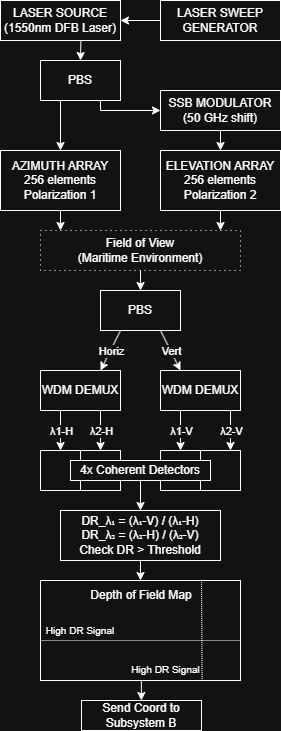

The diagram above was exported from draw.io. Its source (the exported page's mxGraphModel, read from the mxfile embedded in the PNG):
<mxGraphModel dx="1169" dy="746" grid="1" gridSize="10" guides="1" tooltips="1" connect="1" arrows="1" fold="1" page="1" pageScale="1" pageWidth="850" pageHeight="1100" math="0" shadow="0">
  <root>
    <mxCell id="0" />
    <mxCell id="1" parent="0" />
    <mxCell id="kaBr5wWl9Mv294WOIAns-3" parent="1" style="rounded=0;whiteSpace=wrap;html=1;dashed=1;dashPattern=1 4;" value="" vertex="1">
      <mxGeometry height="40" width="200" x="80" y="280" as="geometry" />
    </mxCell>
    <mxCell id="dgL6slPAd_zoL2qfW5CB-1" parent="1" style="rounded=0;whiteSpace=wrap;html=1;" value="LASER SOURCE&lt;div&gt;(1550nm DFB Laser)&lt;/div&gt;" vertex="1">
      <mxGeometry height="40" width="120" x="40" y="50" as="geometry" />
    </mxCell>
    <mxCell id="dgL6slPAd_zoL2qfW5CB-2" parent="1" style="rounded=0;whiteSpace=wrap;html=1;" value="PBS" vertex="1">
      <mxGeometry height="40" width="80" x="80" y="110" as="geometry" />
    </mxCell>
    <mxCell id="dgL6slPAd_zoL2qfW5CB-3" parent="1" style="rounded=0;whiteSpace=wrap;html=1;" value="SSB MODULATOR&lt;div&gt;(50 GHz shift)&lt;/div&gt;" vertex="1">
      <mxGeometry height="40" width="120" x="200" y="140" as="geometry" />
    </mxCell>
    <mxCell id="dgL6slPAd_zoL2qfW5CB-4" parent="1" style="rounded=0;whiteSpace=wrap;html=1;" value="ELEVATION ARRAY&lt;div&gt;256 elements&lt;/div&gt;&lt;div&gt;Polarization 2&lt;/div&gt;" vertex="1">
      <mxGeometry height="60" width="120" x="200" y="200" as="geometry" />
    </mxCell>
    <mxCell id="dgL6slPAd_zoL2qfW5CB-5" parent="1" style="rounded=0;whiteSpace=wrap;html=1;" value="AZIMUTH ARRAY&lt;div&gt;256 elements&lt;/div&gt;&lt;div&gt;Polarization 1&lt;/div&gt;" vertex="1">
      <mxGeometry height="60" width="120" x="40" y="200" as="geometry" />
    </mxCell>
    <mxCell id="dgL6slPAd_zoL2qfW5CB-6" parent="1" style="rounded=0;whiteSpace=wrap;html=1;" value="PBS" vertex="1">
      <mxGeometry height="40" width="80" x="140" y="340" as="geometry" />
    </mxCell>
    <mxCell id="dgL6slPAd_zoL2qfW5CB-7" edge="1" parent="1" source="dgL6slPAd_zoL2qfW5CB-1" style="endArrow=classic;html=1;rounded=0;exitX=0.67;exitY=0.989;exitDx=0;exitDy=0;entryX=0.5;entryY=0;entryDx=0;entryDy=0;exitPerimeter=0;" target="dgL6slPAd_zoL2qfW5CB-2" value="">
      <mxGeometry height="50" relative="1" width="50" as="geometry">
        <mxPoint x="400" y="350" as="sourcePoint" />
        <mxPoint x="450" y="300" as="targetPoint" />
      </mxGeometry>
    </mxCell>
    <mxCell id="dgL6slPAd_zoL2qfW5CB-8" edge="1" parent="1" source="dgL6slPAd_zoL2qfW5CB-2" style="endArrow=classic;html=1;rounded=0;exitX=0.25;exitY=1;exitDx=0;exitDy=0;entryX=0.5;entryY=0;entryDx=0;entryDy=0;" target="dgL6slPAd_zoL2qfW5CB-5" value="">
      <mxGeometry height="50" relative="1" width="50" as="geometry">
        <mxPoint x="330" y="210" as="sourcePoint" />
        <mxPoint x="330" y="250" as="targetPoint" />
      </mxGeometry>
    </mxCell>
    <mxCell id="dgL6slPAd_zoL2qfW5CB-9" edge="1" parent="1" source="dgL6slPAd_zoL2qfW5CB-2" style="endArrow=classic;html=1;rounded=0;exitX=0.75;exitY=1;exitDx=0;exitDy=0;entryX=0;entryY=0.5;entryDx=0;entryDy=0;" target="dgL6slPAd_zoL2qfW5CB-3" value="">
      <mxGeometry height="50" relative="1" width="50" as="geometry">
        <Array as="points">
          <mxPoint x="140" y="160" />
        </Array>
        <mxPoint x="390" y="300" as="sourcePoint" />
        <mxPoint x="390" y="340" as="targetPoint" />
      </mxGeometry>
    </mxCell>
    <mxCell id="dgL6slPAd_zoL2qfW5CB-10" edge="1" parent="1" source="dgL6slPAd_zoL2qfW5CB-3" style="endArrow=classic;html=1;rounded=0;exitX=0.5;exitY=1;exitDx=0;exitDy=0;" target="dgL6slPAd_zoL2qfW5CB-4" value="">
      <mxGeometry height="50" relative="1" width="50" as="geometry">
        <mxPoint x="410" y="280" as="sourcePoint" />
        <mxPoint x="410" y="320" as="targetPoint" />
      </mxGeometry>
    </mxCell>
    <mxCell id="dgL6slPAd_zoL2qfW5CB-11" edge="1" parent="1" style="endArrow=classic;html=1;rounded=0;" target="dgL6slPAd_zoL2qfW5CB-6" value="">
      <mxGeometry height="50" relative="1" width="50" as="geometry">
        <mxPoint x="180" y="320" as="sourcePoint" />
        <mxPoint x="340" y="390" as="targetPoint" />
      </mxGeometry>
    </mxCell>
    <mxCell id="dgL6slPAd_zoL2qfW5CB-12" edge="1" parent="1" source="dgL6slPAd_zoL2qfW5CB-5" style="endArrow=classic;html=1;rounded=0;exitX=0.5;exitY=1;exitDx=0;exitDy=0;" value="">
      <mxGeometry height="50" relative="1" width="50" as="geometry">
        <mxPoint x="420" y="450" as="sourcePoint" />
        <mxPoint x="100" y="280" as="targetPoint" />
      </mxGeometry>
    </mxCell>
    <mxCell id="dgL6slPAd_zoL2qfW5CB-13" edge="1" parent="1" source="dgL6slPAd_zoL2qfW5CB-4" style="endArrow=classic;html=1;rounded=0;exitX=0.5;exitY=1;exitDx=0;exitDy=0;" value="">
      <mxGeometry height="50" relative="1" width="50" as="geometry">
        <mxPoint x="390" y="440" as="sourcePoint" />
        <mxPoint x="260" y="280" as="targetPoint" />
      </mxGeometry>
    </mxCell>
    <mxCell id="dgL6slPAd_zoL2qfW5CB-16" edge="1" parent="1" source="dgL6slPAd_zoL2qfW5CB-6" style="endArrow=classic;html=1;rounded=0;exitX=0.25;exitY=1;exitDx=0;exitDy=0;" value="">
      <mxGeometry relative="1" as="geometry">
        <mxPoint x="380" y="410" as="sourcePoint" />
        <mxPoint x="140" y="420" as="targetPoint" />
      </mxGeometry>
    </mxCell>
    <mxCell id="dgL6slPAd_zoL2qfW5CB-17" connectable="0" parent="dgL6slPAd_zoL2qfW5CB-16" style="edgeLabel;resizable=0;html=1;;align=center;verticalAlign=middle;" value="Horiz" vertex="1">
      <mxGeometry relative="1" as="geometry" />
    </mxCell>
    <mxCell id="dgL6slPAd_zoL2qfW5CB-18" edge="1" parent="1" source="dgL6slPAd_zoL2qfW5CB-6" style="endArrow=classic;html=1;rounded=0;exitX=0.75;exitY=1;exitDx=0;exitDy=0;" value="">
      <mxGeometry relative="1" as="geometry">
        <mxPoint x="230" y="450" as="sourcePoint" />
        <mxPoint x="220" y="420" as="targetPoint" />
      </mxGeometry>
    </mxCell>
    <mxCell id="dgL6slPAd_zoL2qfW5CB-19" connectable="0" parent="dgL6slPAd_zoL2qfW5CB-18" style="edgeLabel;resizable=0;html=1;;align=center;verticalAlign=middle;" value="Vert" vertex="1">
      <mxGeometry relative="1" as="geometry" />
    </mxCell>
    <mxCell id="dgL6slPAd_zoL2qfW5CB-20" parent="1" style="rounded=0;whiteSpace=wrap;html=1;" value="WDM DEMUX" vertex="1">
      <mxGeometry height="40" width="80" x="80" y="420" as="geometry" />
    </mxCell>
    <mxCell id="dgL6slPAd_zoL2qfW5CB-21" parent="1" style="rounded=0;whiteSpace=wrap;html=1;" value="WDM DEMUX" vertex="1">
      <mxGeometry height="40" width="80" x="200" y="420" as="geometry" />
    </mxCell>
    <mxCell id="dgL6slPAd_zoL2qfW5CB-22" edge="1" parent="1" source="dgL6slPAd_zoL2qfW5CB-20" style="endArrow=classic;html=1;rounded=0;exitX=0.25;exitY=1;exitDx=0;exitDy=0;" value="">
      <mxGeometry relative="1" as="geometry">
        <mxPoint x="300" y="500" as="sourcePoint" />
        <mxPoint x="100" y="500" as="targetPoint" />
      </mxGeometry>
    </mxCell>
    <mxCell id="dgL6slPAd_zoL2qfW5CB-23" connectable="0" parent="dgL6slPAd_zoL2qfW5CB-22" style="edgeLabel;resizable=0;html=1;;align=center;verticalAlign=middle;" value="λ1-H" vertex="1">
      <mxGeometry relative="1" as="geometry" />
    </mxCell>
    <mxCell id="dgL6slPAd_zoL2qfW5CB-24" edge="1" parent="1" style="endArrow=classic;html=1;rounded=0;exitX=0.25;exitY=1;exitDx=0;exitDy=0;" value="">
      <mxGeometry relative="1" as="geometry">
        <mxPoint x="140" y="460" as="sourcePoint" />
        <mxPoint x="140" y="500" as="targetPoint" />
      </mxGeometry>
    </mxCell>
    <mxCell id="dgL6slPAd_zoL2qfW5CB-25" connectable="0" parent="dgL6slPAd_zoL2qfW5CB-24" style="edgeLabel;resizable=0;html=1;;align=center;verticalAlign=middle;" value="λ2-H" vertex="1">
      <mxGeometry relative="1" as="geometry" />
    </mxCell>
    <mxCell id="dgL6slPAd_zoL2qfW5CB-26" edge="1" parent="1" style="endArrow=classic;html=1;rounded=0;exitX=0.25;exitY=1;exitDx=0;exitDy=0;" value="">
      <mxGeometry relative="1" as="geometry">
        <mxPoint x="220" y="460" as="sourcePoint" />
        <mxPoint x="220" y="500" as="targetPoint" />
      </mxGeometry>
    </mxCell>
    <mxCell id="dgL6slPAd_zoL2qfW5CB-27" connectable="0" parent="dgL6slPAd_zoL2qfW5CB-26" style="edgeLabel;resizable=0;html=1;;align=center;verticalAlign=middle;" value="λ1-V" vertex="1">
      <mxGeometry relative="1" as="geometry" />
    </mxCell>
    <mxCell id="dgL6slPAd_zoL2qfW5CB-28" edge="1" parent="1" style="endArrow=classic;html=1;rounded=0;exitX=0.25;exitY=1;exitDx=0;exitDy=0;" value="">
      <mxGeometry relative="1" as="geometry">
        <mxPoint x="270" y="460" as="sourcePoint" />
        <mxPoint x="270" y="500" as="targetPoint" />
      </mxGeometry>
    </mxCell>
    <mxCell id="dgL6slPAd_zoL2qfW5CB-29" connectable="0" parent="dgL6slPAd_zoL2qfW5CB-28" style="edgeLabel;resizable=0;html=1;;align=center;verticalAlign=middle;" value="λ2-V" vertex="1">
      <mxGeometry relative="1" as="geometry" />
    </mxCell>
    <mxCell id="dgL6slPAd_zoL2qfW5CB-30" parent="1" style="rounded=0;whiteSpace=wrap;html=1;" value="" vertex="1">
      <mxGeometry height="40" width="40" x="80" y="500" as="geometry" />
    </mxCell>
    <mxCell id="dgL6slPAd_zoL2qfW5CB-31" parent="1" style="rounded=0;whiteSpace=wrap;html=1;" value="" vertex="1">
      <mxGeometry height="40" width="40" x="120" y="500" as="geometry" />
    </mxCell>
    <mxCell id="dgL6slPAd_zoL2qfW5CB-32" parent="1" style="rounded=0;whiteSpace=wrap;html=1;" value="" vertex="1">
      <mxGeometry height="40" width="40" x="200" y="500" as="geometry" />
    </mxCell>
    <mxCell id="dgL6slPAd_zoL2qfW5CB-33" parent="1" style="rounded=0;whiteSpace=wrap;html=1;" value="" vertex="1">
      <mxGeometry height="40" width="40" x="240" y="500" as="geometry" />
    </mxCell>
    <mxCell id="dgL6slPAd_zoL2qfW5CB-35" parent="1" style="rounded=0;whiteSpace=wrap;html=1;" value="" vertex="1">
      <mxGeometry height="20" width="140" x="110" y="510" as="geometry" />
    </mxCell>
    <mxCell id="dgL6slPAd_zoL2qfW5CB-34" parent="1" style="text;html=1;whiteSpace=wrap;strokeColor=none;fillColor=none;align=center;verticalAlign=middle;rounded=0;" value="4x Coherent Detectors" vertex="1">
      <mxGeometry height="15" width="140" x="110" y="512.5" as="geometry" />
    </mxCell>
    <mxCell id="dgL6slPAd_zoL2qfW5CB-36" edge="1" parent="1" source="dgL6slPAd_zoL2qfW5CB-35" style="endArrow=classic;html=1;rounded=0;exitX=0.5;exitY=1;exitDx=0;exitDy=0;" value="">
      <mxGeometry height="50" relative="1" width="50" as="geometry">
        <mxPoint x="330" y="520" as="sourcePoint" />
        <mxPoint x="180" y="560" as="targetPoint" />
      </mxGeometry>
    </mxCell>
    <mxCell id="dgL6slPAd_zoL2qfW5CB-38" parent="1" style="text;html=1;whiteSpace=wrap;strokeColor=none;fillColor=none;align=center;verticalAlign=middle;rounded=0;" value="Field of View&lt;br&gt;(Maritime Environment)" vertex="1">
      <mxGeometry height="40" width="200" x="80" y="280" as="geometry" />
    </mxCell>
    <mxCell id="dgL6slPAd_zoL2qfW5CB-40" parent="1" style="rounded=0;whiteSpace=wrap;html=1;" value="" vertex="1">
      <mxGeometry height="100" width="200" x="80" y="630" as="geometry" />
    </mxCell>
    <mxCell id="dgL6slPAd_zoL2qfW5CB-45" edge="1" parent="1" style="endArrow=none;html=1;rounded=0;dashed=1;dashPattern=1 1;" value="">
      <mxGeometry height="50" relative="1" width="50" as="geometry">
        <Array as="points" />
        <mxPoint x="280" y="690" as="sourcePoint" />
        <mxPoint x="80" y="690" as="targetPoint" />
      </mxGeometry>
    </mxCell>
    <mxCell id="dgL6slPAd_zoL2qfW5CB-47" parent="1" style="text;html=1;whiteSpace=wrap;strokeColor=none;fillColor=none;align=center;verticalAlign=middle;rounded=0;fontSize=8;" value="&lt;font style=&quot;font-size: 10px;&quot;&gt;High DR Signal&lt;/font&gt;" vertex="1">
      <mxGeometry height="21.98" width="80" x="80" y="669.01" as="geometry" />
    </mxCell>
    <mxCell id="dgL6slPAd_zoL2qfW5CB-48" parent="1" style="text;html=1;whiteSpace=wrap;strokeColor=none;fillColor=none;align=center;verticalAlign=middle;rounded=0;" value="Depth of Field Map" vertex="1">
      <mxGeometry height="30" width="120" x="121" y="630" as="geometry" />
    </mxCell>
    <mxCell id="dgL6slPAd_zoL2qfW5CB-50" parent="1" style="rounded=0;whiteSpace=wrap;html=1;" value="LASER SWEEP GENERATOR" vertex="1">
      <mxGeometry height="40" width="120" x="200" y="50" as="geometry" />
    </mxCell>
    <mxCell id="dgL6slPAd_zoL2qfW5CB-51" edge="1" parent="1" source="dgL6slPAd_zoL2qfW5CB-50" style="endArrow=classic;html=1;rounded=0;exitX=0;exitY=0.5;exitDx=0;exitDy=0;entryX=1;entryY=0.5;entryDx=0;entryDy=0;" target="dgL6slPAd_zoL2qfW5CB-1" value="">
      <mxGeometry height="50" relative="1" width="50" as="geometry">
        <mxPoint x="270" y="120" as="sourcePoint" />
        <mxPoint x="320" y="70" as="targetPoint" />
      </mxGeometry>
    </mxCell>
    <mxCell id="NawdE0LwDS3dfm_B96aZ-1" parent="1" style="rounded=0;whiteSpace=wrap;html=1;" value="DR_λ₁ = (λ₁-V) / (λ₁-H)&lt;br&gt;DR_λ₂ = (λ₂-H) / (λ₂-V)&lt;br&gt;&lt;div&gt;Check DR &amp;gt; Threshold&lt;/div&gt;" vertex="1">
      <mxGeometry height="50" width="160" x="100" y="560" as="geometry" />
    </mxCell>
    <mxCell id="NawdE0LwDS3dfm_B96aZ-3" edge="1" parent="1" style="endArrow=classic;html=1;rounded=0;exitX=0.5;exitY=1;exitDx=0;exitDy=0;" value="">
      <mxGeometry height="50" relative="1" width="50" as="geometry">
        <Array as="points">
          <mxPoint x="180" y="610" />
        </Array>
        <mxPoint x="179.9" y="620" as="sourcePoint" />
        <mxPoint x="180" y="630" as="targetPoint" />
      </mxGeometry>
    </mxCell>
    <mxCell id="kaBr5wWl9Mv294WOIAns-1" edge="1" parent="1" source="dgL6slPAd_zoL2qfW5CB-40" style="endArrow=none;html=1;rounded=0;entryX=1;entryY=0;entryDx=0;entryDy=0;exitX=0.808;exitY=1.004;exitDx=0;exitDy=0;exitPerimeter=0;dashed=1;dashPattern=1 1;" target="dgL6slPAd_zoL2qfW5CB-48" value="">
      <mxGeometry height="50" relative="1" width="50" as="geometry">
        <Array as="points" />
        <mxPoint x="320" y="730" as="sourcePoint" />
        <mxPoint x="300" y="720" as="targetPoint" />
      </mxGeometry>
    </mxCell>
    <mxCell id="kaBr5wWl9Mv294WOIAns-2" parent="1" style="text;html=1;whiteSpace=wrap;strokeColor=none;fillColor=none;align=center;verticalAlign=middle;rounded=0;fontSize=8;" value="&lt;font style=&quot;font-size: 10px;&quot;&gt;High DR Signal&lt;/font&gt;" vertex="1">
      <mxGeometry height="21.98" width="71" x="170" y="708.02" as="geometry" />
    </mxCell>
    <mxCell id="kaBr5wWl9Mv294WOIAns-4" parent="1" style="rounded=0;whiteSpace=wrap;html=1;" value="Send Coord to Subsystem B" vertex="1">
      <mxGeometry height="30" width="120" x="121" y="750" as="geometry" />
    </mxCell>
    <mxCell id="kaBr5wWl9Mv294WOIAns-6" edge="1" parent="1" style="endArrow=classic;html=1;rounded=0;" value="">
      <mxGeometry height="50" relative="1" width="50" as="geometry">
        <Array as="points" />
        <mxPoint x="180.86" y="730" as="sourcePoint" />
        <mxPoint x="180.86" y="750" as="targetPoint" />
      </mxGeometry>
    </mxCell>
  </root>
</mxGraphModel>